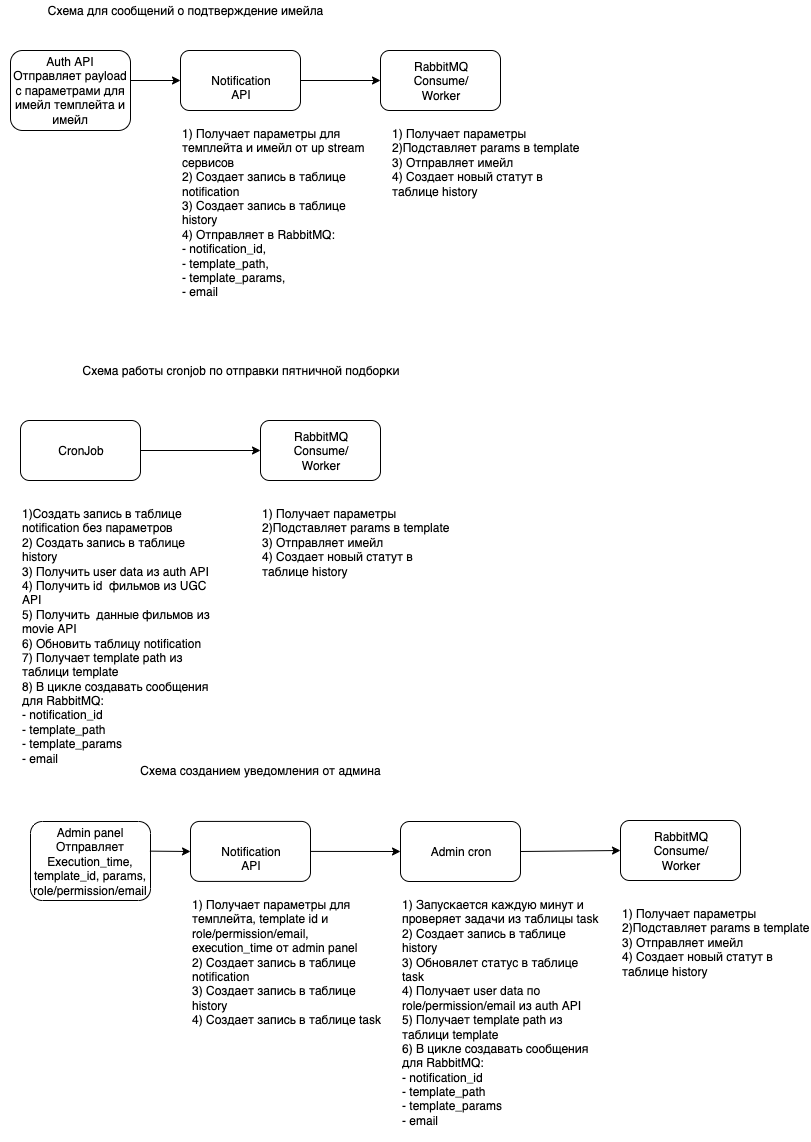

The diagram above was exported from draw.io. Its source (the exported page's mxGraphModel, read from the mxfile embedded in the PNG):
<mxGraphModel dx="1107" dy="422" grid="1" gridSize="10" guides="1" tooltips="1" connect="1" arrows="1" fold="1" page="1" pageScale="1" pageWidth="827" pageHeight="1169" math="0" shadow="0">
  <root>
    <mxCell id="0" />
    <mxCell id="1" parent="0" />
    <mxCell id="W91V-7HcLmIqR8XCbNYd-1" value="Схема для сообщений о подтверждение имейла" style="text;html=1;strokeColor=none;fillColor=none;align=center;verticalAlign=middle;whiteSpace=wrap;rounded=0;" vertex="1" parent="1">
      <mxGeometry x="20" y="20" width="370" height="20" as="geometry" />
    </mxCell>
    <mxCell id="W91V-7HcLmIqR8XCbNYd-2" value="Auth API&lt;br&gt;Отправляет payload с параметрами для имейл темплейта и имейл" style="rounded=1;whiteSpace=wrap;html=1;" vertex="1" parent="1">
      <mxGeometry x="30" y="70" width="120" height="80" as="geometry" />
    </mxCell>
    <mxCell id="W91V-7HcLmIqR8XCbNYd-4" value="" style="endArrow=classic;html=1;" edge="1" parent="1">
      <mxGeometry width="50" height="50" relative="1" as="geometry">
        <mxPoint x="150" y="100" as="sourcePoint" />
        <mxPoint x="200" y="100" as="targetPoint" />
      </mxGeometry>
    </mxCell>
    <mxCell id="W91V-7HcLmIqR8XCbNYd-5" value="Notification API&lt;br&gt;" style="rounded=1;whiteSpace=wrap;html=1;" vertex="1" parent="1">
      <mxGeometry x="200" y="70" width="120" height="60" as="geometry" />
    </mxCell>
    <mxCell id="W91V-7HcLmIqR8XCbNYd-6" value="&lt;span style=&quot;text-align: center&quot;&gt;1) Получает параметры для темплейта и имейл от up stream сервисов&lt;br&gt;2) Создает запись в таблице notification&lt;br&gt;3) Создает запись в таблице history&lt;br&gt;4) Отправляет в RabbitMQ:&lt;br&gt;- notification_id, &lt;br&gt;- template_path,&lt;br&gt;- template_params,&lt;br&gt;- email&lt;br&gt;&lt;/span&gt;" style="text;html=1;strokeColor=none;fillColor=none;align=left;verticalAlign=top;whiteSpace=wrap;rounded=0;" vertex="1" parent="1">
      <mxGeometry x="200" y="140" width="200" height="180" as="geometry" />
    </mxCell>
    <mxCell id="W91V-7HcLmIqR8XCbNYd-7" value="" style="endArrow=classic;html=1;" edge="1" parent="1">
      <mxGeometry width="50" height="50" relative="1" as="geometry">
        <mxPoint x="320" y="100" as="sourcePoint" />
        <mxPoint x="400" y="100" as="targetPoint" />
      </mxGeometry>
    </mxCell>
    <mxCell id="W91V-7HcLmIqR8XCbNYd-8" value="RabbitMQ &lt;br&gt;Consume/&lt;br&gt;Worker" style="rounded=1;whiteSpace=wrap;html=1;" vertex="1" parent="1">
      <mxGeometry x="400" y="70" width="120" height="60" as="geometry" />
    </mxCell>
    <mxCell id="W91V-7HcLmIqR8XCbNYd-9" value="1) Получает параметры&lt;br&gt;2)Подставляет params в template&lt;br&gt;3) Отправляет имейл&lt;br&gt;4) Создает новый статут в таблице history" style="text;html=1;strokeColor=none;fillColor=none;align=left;verticalAlign=top;whiteSpace=wrap;rounded=0;" vertex="1" parent="1">
      <mxGeometry x="410" y="140" width="190" height="170" as="geometry" />
    </mxCell>
    <mxCell id="W91V-7HcLmIqR8XCbNYd-10" value="Схема работы cronjob по отправки пятничной подборки" style="text;html=1;strokeColor=none;fillColor=none;align=center;verticalAlign=middle;whiteSpace=wrap;rounded=0;" vertex="1" parent="1">
      <mxGeometry x="40" y="380" width="440" height="20" as="geometry" />
    </mxCell>
    <mxCell id="W91V-7HcLmIqR8XCbNYd-11" value="CronJob" style="rounded=1;whiteSpace=wrap;html=1;align=center;" vertex="1" parent="1">
      <mxGeometry x="40" y="440" width="120" height="60" as="geometry" />
    </mxCell>
    <mxCell id="W91V-7HcLmIqR8XCbNYd-12" value="1)Создать запись в таблице notification без параметров&lt;br&gt;2) Создать запись в таблице history&lt;br&gt;3)&amp;nbsp;Получить user data из auth API&lt;br&gt;4) Получить id&amp;nbsp; фильмов из UGC API&lt;br&gt;5) Получить&amp;nbsp; данные фильмов из movie API&lt;br&gt;6) Обновить таблицу notification&lt;br&gt;7) Получает template path из таблици template&amp;nbsp;&lt;span style=&quot;text-align: center&quot;&gt;&lt;br&gt;8)&amp;nbsp;&lt;/span&gt;В цикле создавать сообщения для RabbitMQ:&lt;br&gt;- notification_id&lt;br&gt;- template_path&lt;br&gt;- template_params&lt;br&gt;- email" style="text;html=1;strokeColor=none;fillColor=none;align=left;verticalAlign=top;whiteSpace=wrap;rounded=0;" vertex="1" parent="1">
      <mxGeometry x="40" y="520" width="200" height="200" as="geometry" />
    </mxCell>
    <mxCell id="W91V-7HcLmIqR8XCbNYd-13" value="" style="endArrow=classic;html=1;" edge="1" parent="1">
      <mxGeometry width="50" height="50" relative="1" as="geometry">
        <mxPoint x="160" y="470" as="sourcePoint" />
        <mxPoint x="280" y="470" as="targetPoint" />
      </mxGeometry>
    </mxCell>
    <mxCell id="W91V-7HcLmIqR8XCbNYd-15" value="RabbitMQ &lt;br&gt;Consume/&lt;br&gt;Worker" style="rounded=1;whiteSpace=wrap;html=1;" vertex="1" parent="1">
      <mxGeometry x="280" y="440" width="120" height="60" as="geometry" />
    </mxCell>
    <mxCell id="W91V-7HcLmIqR8XCbNYd-16" value="1) Получает параметры&lt;br&gt;2)Подставляет params в template&lt;br&gt;3) Отправляет имейл&lt;br&gt;4) Создает новый статут в таблице history" style="text;html=1;strokeColor=none;fillColor=none;align=left;verticalAlign=top;whiteSpace=wrap;rounded=0;" vertex="1" parent="1">
      <mxGeometry x="280" y="520" width="190" height="170" as="geometry" />
    </mxCell>
    <mxCell id="W91V-7HcLmIqR8XCbNYd-17" value="Схема созданием уведомления от админа" style="text;html=1;strokeColor=none;fillColor=none;align=center;verticalAlign=middle;whiteSpace=wrap;rounded=0;" vertex="1" parent="1">
      <mxGeometry x="40" y="780" width="480" height="20" as="geometry" />
    </mxCell>
    <mxCell id="W91V-7HcLmIqR8XCbNYd-18" value="Notification API&lt;br&gt;" style="rounded=1;whiteSpace=wrap;html=1;" vertex="1" parent="1">
      <mxGeometry x="210" y="840.9090576171875" width="120" height="60" as="geometry" />
    </mxCell>
    <mxCell id="W91V-7HcLmIqR8XCbNYd-19" value="&lt;span style=&quot;text-align: center&quot;&gt;1) Получает параметры для&amp;nbsp; темплейта, template id и role/permission/email, execution_time от admin panel&lt;br&gt;2) Создает запись в таблице notification&lt;br&gt;3) Создает запись в таблице history&lt;br&gt;4) Создает запись в таблице task&lt;br&gt;&lt;br&gt;&lt;/span&gt;" style="text;html=1;strokeColor=none;fillColor=none;align=left;verticalAlign=top;whiteSpace=wrap;rounded=0;" vertex="1" parent="1">
      <mxGeometry x="210" y="911" width="200" height="139" as="geometry" />
    </mxCell>
    <mxCell id="W91V-7HcLmIqR8XCbNYd-20" value="Admin panel&lt;br&gt;Отправляет&lt;br&gt;Execution_time, template_id, params, role/permission/email" style="rounded=1;whiteSpace=wrap;html=1;align=center;" vertex="1" parent="1">
      <mxGeometry x="50" y="841" width="120" height="79" as="geometry" />
    </mxCell>
    <mxCell id="W91V-7HcLmIqR8XCbNYd-21" value="" style="endArrow=classic;html=1;exitX=0.995;exitY=0.375;exitDx=0;exitDy=0;exitPerimeter=0;" edge="1" parent="1" source="W91V-7HcLmIqR8XCbNYd-20">
      <mxGeometry width="50" height="50" relative="1" as="geometry">
        <mxPoint x="175" y="871" as="sourcePoint" />
        <mxPoint x="210" y="871" as="targetPoint" />
      </mxGeometry>
    </mxCell>
    <mxCell id="W91V-7HcLmIqR8XCbNYd-22" value="" style="endArrow=classic;html=1;entryX=0;entryY=0.5;entryDx=0;entryDy=0;exitX=1;exitY=0.5;exitDx=0;exitDy=0;" edge="1" parent="1" source="W91V-7HcLmIqR8XCbNYd-18" target="W91V-7HcLmIqR8XCbNYd-23">
      <mxGeometry width="50" height="50" relative="1" as="geometry">
        <mxPoint x="20" y="1130" as="sourcePoint" />
        <mxPoint x="70" y="1080" as="targetPoint" />
      </mxGeometry>
    </mxCell>
    <mxCell id="W91V-7HcLmIqR8XCbNYd-23" value="Admin cron" style="rounded=1;whiteSpace=wrap;html=1;" vertex="1" parent="1">
      <mxGeometry x="420" y="841" width="120" height="60" as="geometry" />
    </mxCell>
    <mxCell id="W91V-7HcLmIqR8XCbNYd-24" value="&lt;span style=&quot;text-align: center&quot;&gt;1) Запускается каждую минут и проверяет задачи из таблицы task&lt;br&gt;&lt;/span&gt;&lt;span style=&quot;text-align: center&quot;&gt;2) Создает запись в таблице history&lt;br&gt;&lt;/span&gt;&lt;span style=&quot;text-align: center&quot;&gt;3) Обновялет статус в таблице task&lt;/span&gt;&lt;span style=&quot;text-align: center&quot;&gt;&lt;br&gt;4) Получает user data по role/permission/email из auth API&lt;br&gt;&lt;/span&gt;5) Получает template path из таблици template&amp;nbsp;&lt;span style=&quot;text-align: center&quot;&gt;&lt;br&gt;6)&amp;nbsp;&lt;/span&gt;В цикле создавать сообщения для RabbitMQ:&lt;br&gt;- notification_id&lt;br&gt;- template_path&lt;br&gt;- template_params&lt;br&gt;- email&lt;span style=&quot;text-align: center&quot;&gt;&lt;br&gt;&lt;br&gt;&lt;/span&gt;" style="text;html=1;strokeColor=none;fillColor=none;align=left;verticalAlign=top;whiteSpace=wrap;rounded=0;" vertex="1" parent="1">
      <mxGeometry x="420" y="911" width="200" height="209" as="geometry" />
    </mxCell>
    <mxCell id="W91V-7HcLmIqR8XCbNYd-26" value="RabbitMQ &lt;br&gt;Consume/&lt;br&gt;Worker" style="rounded=1;whiteSpace=wrap;html=1;" vertex="1" parent="1">
      <mxGeometry x="640" y="840" width="120" height="60" as="geometry" />
    </mxCell>
    <mxCell id="W91V-7HcLmIqR8XCbNYd-27" value="1) Получает параметры&lt;br&gt;2)Подставляет params в template&lt;br&gt;3) Отправляет имейл&lt;br&gt;4) Создает новый статут в таблице history" style="text;html=1;strokeColor=none;fillColor=none;align=left;verticalAlign=top;whiteSpace=wrap;rounded=0;" vertex="1" parent="1">
      <mxGeometry x="640" y="920" width="190" height="170" as="geometry" />
    </mxCell>
    <mxCell id="W91V-7HcLmIqR8XCbNYd-28" value="" style="endArrow=classic;html=1;entryX=0;entryY=0.5;entryDx=0;entryDy=0;" edge="1" parent="1" target="W91V-7HcLmIqR8XCbNYd-26">
      <mxGeometry width="50" height="50" relative="1" as="geometry">
        <mxPoint x="540" y="871" as="sourcePoint" />
        <mxPoint x="590" y="821" as="targetPoint" />
      </mxGeometry>
    </mxCell>
  </root>
</mxGraphModel>